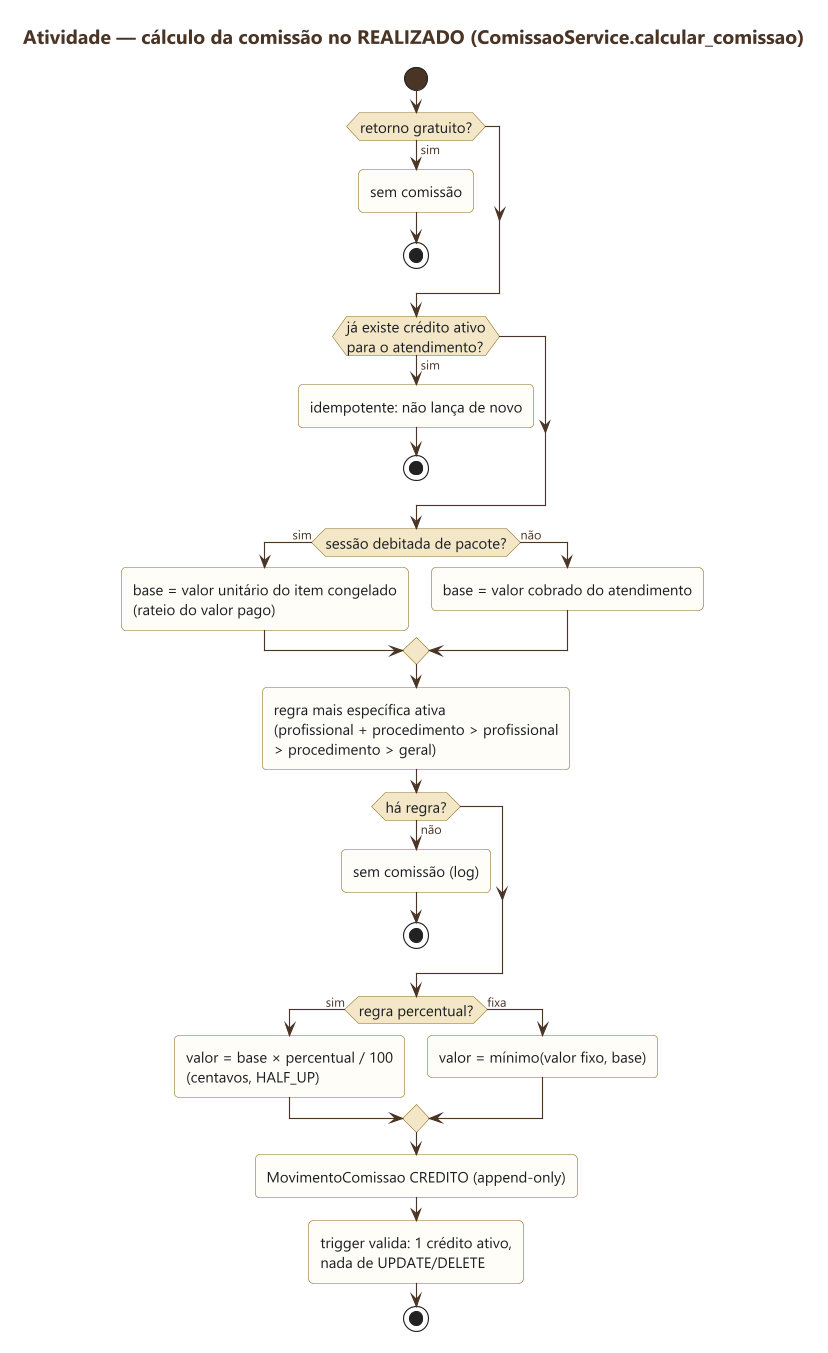

The diagram above was rendered by PlantUML. Its source (embedded in the PNG):
@startuml 03-calculo-de-comissao
skinparamlocked dpi 200
!include ../estilo.iuml
title Atividade — cálculo da comissão no REALIZADO (ComissaoService.calcular_comissao)

start
if (retorno gratuito?) then (sim)
  :sem comissão;
  stop
endif
if (já existe crédito ativo\npara o atendimento?) then (sim)
  :idempotente: não lança de novo;
  stop
endif
if (sessão debitada de pacote?) then (sim)
  :base = valor unitário do item congelado\n(rateio do valor pago);
else (não)
  :base = valor cobrado do atendimento;
endif
:regra mais específica ativa\n(profissional + procedimento > profissional\n> procedimento > geral);
if (há regra?) then (não)
  :sem comissão (log);
  stop
endif
if (regra percentual?) then (sim)
  :valor = base × percentual / 100\n(centavos, HALF_UP);
else (fixa)
  :valor = mínimo(valor fixo, base);
endif
:MovimentoComissao CREDITO (append-only);
:trigger valida: 1 crédito ativo,\nnada de UPDATE/DELETE;
stop
@enduml